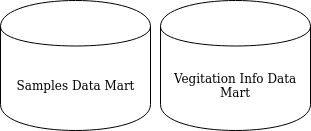

The diagram above was exported from draw.io. Its source (the exported page's mxGraphModel, read from the mxfile embedded in the PNG):
<mxGraphModel dx="1341" dy="802" grid="1" gridSize="10" guides="1" tooltips="1" connect="1" arrows="1" fold="1" page="1" pageScale="1" pageWidth="850" pageHeight="1100" math="0" shadow="0">
  <root>
    <mxCell id="0" />
    <mxCell id="1" parent="0" />
    <mxCell id="6FCh60dwMPcfUoTMC2S2-1" value="Samples Data Mart" style="shape=cylinder;whiteSpace=wrap;html=1;boundedLbl=1;backgroundOutline=1;" vertex="1" parent="1">
      <mxGeometry x="180" y="220" width="150" height="130" as="geometry" />
    </mxCell>
    <mxCell id="6FCh60dwMPcfUoTMC2S2-2" value="Vegitation Info Data Mart" style="shape=cylinder;whiteSpace=wrap;html=1;boundedLbl=1;backgroundOutline=1;" vertex="1" parent="1">
      <mxGeometry x="340" y="220" width="150" height="130" as="geometry" />
    </mxCell>
  </root>
</mxGraphModel>